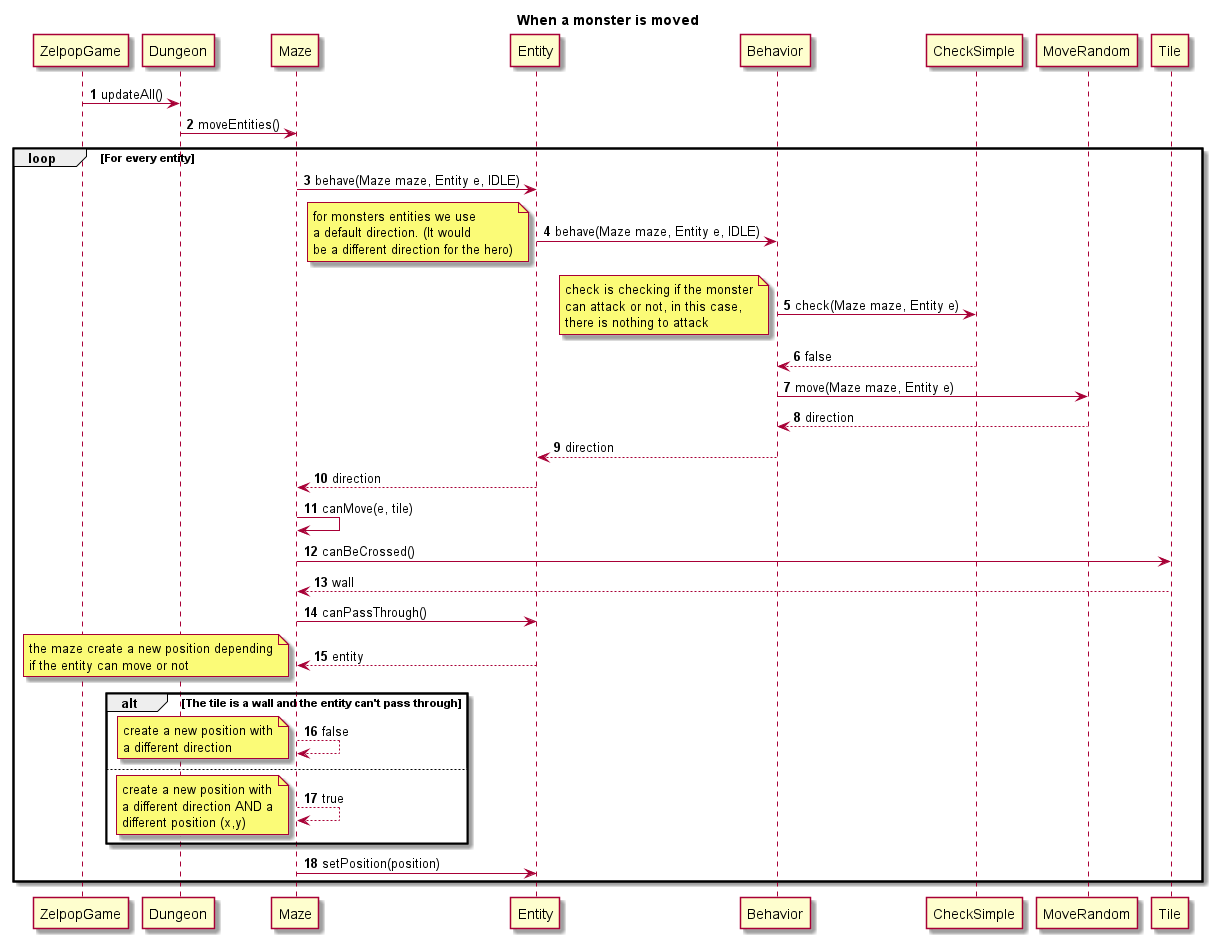

The diagram above was rendered by PlantUML. Its source (embedded in the PNG):
@startuml

title When a monster is moved
autonumber

ZelpopGame -> Dungeon : updateAll()
Dungeon -> Maze : moveEntities()

loop For every entity

    Maze -> Entity : behave(Maze maze, Entity e, IDLE)

    Entity -> Behavior : behave(Maze maze, Entity e, IDLE)

    note left
        for monsters entities we use
        a default direction. (It would
        be a different direction for the hero)
    end note

    Behavior -> CheckSimple : check(Maze maze, Entity e)

    note left
        check is checking if the monster
        can attack or not, in this case,
        there is nothing to attack
    end note

    CheckSimple --> Behavior : false

    Behavior -> MoveRandom : move(Maze maze, Entity e)

    MoveRandom --> Behavior : direction

    Behavior --> Entity : direction

    Entity --> Maze : direction

    Maze -> Maze : canMove(e, tile)

    Maze -> Tile : canBeCrossed()

    Tile --> Maze : wall

    Maze -> Entity : canPassThrough()

    Entity --> Maze : entity

    note left
        the maze create a new position depending
        if the entity can move or not
    end note

    alt The tile is a wall and the entity can't pass through

        Maze --> Maze : false

        note left
            create a new position with
            a different direction
        end note

    else

        Maze --> Maze : true

        note left
            create a new position with
            a different direction AND a
            different position (x,y)
        end note

    end

    Maze -> Entity : setPosition(position)

end

@enduml